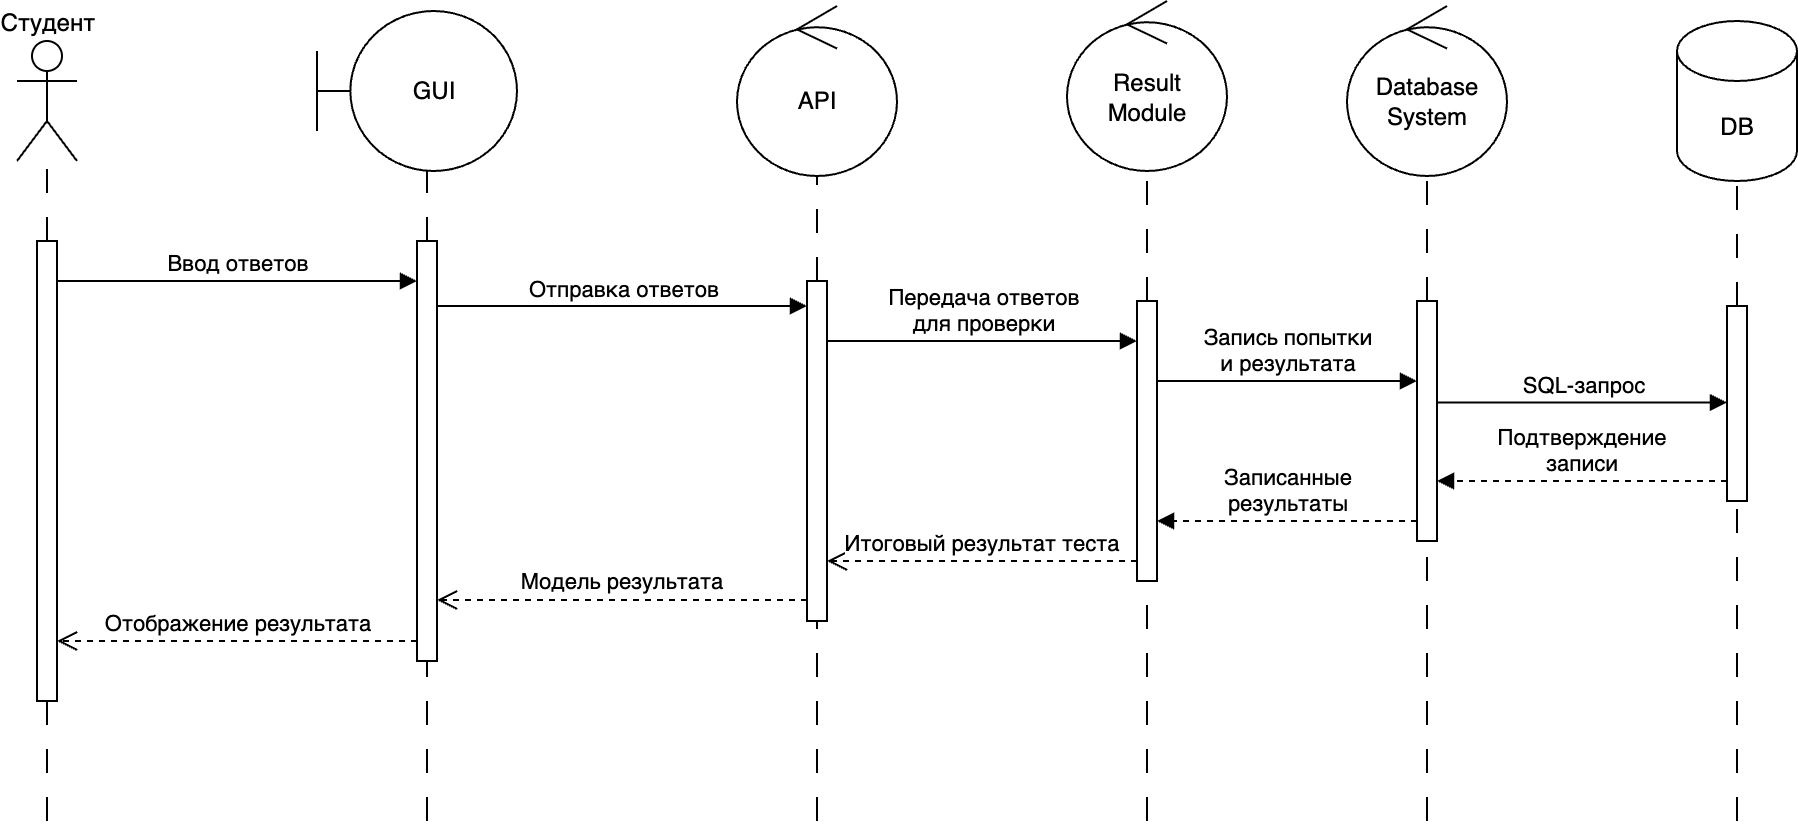

The diagram above was exported from draw.io. Its source (the exported page's mxGraphModel, read from the mxfile embedded in the PNG):
<mxGraphModel dx="1234" dy="804" grid="1" gridSize="10" guides="1" tooltips="1" connect="1" arrows="1" fold="1" page="1" pageScale="1" pageWidth="1169" pageHeight="827" math="0" shadow="0">
  <root>
    <mxCell id="0" />
    <mxCell id="1" parent="0" />
    <mxCell id="wD2b0u0lU50WzUYBINMh-8" value="" style="endArrow=none;dashed=1;html=1;rounded=0;strokeWidth=1;dashPattern=12 12;" parent="1" source="wD2b0u0lU50WzUYBINMh-16" edge="1">
      <mxGeometry width="50" height="50" relative="1" as="geometry">
        <mxPoint x="355" y="555" as="sourcePoint" />
        <mxPoint x="355" y="195.0000000000001" as="targetPoint" />
      </mxGeometry>
    </mxCell>
    <mxCell id="wD2b0u0lU50WzUYBINMh-13" value="Студент" style="shape=umlActor;verticalLabelPosition=top;verticalAlign=bottom;html=1;labelPosition=center;align=center;" parent="1" vertex="1">
      <mxGeometry x="150" y="130" width="30" height="60" as="geometry" />
    </mxCell>
    <mxCell id="wD2b0u0lU50WzUYBINMh-14" value="" style="endArrow=none;dashed=1;html=1;rounded=0;strokeWidth=1;dashPattern=12 12;" parent="1" source="wD2b0u0lU50WzUYBINMh-20" target="wD2b0u0lU50WzUYBINMh-13" edge="1">
      <mxGeometry width="50" height="50" relative="1" as="geometry">
        <mxPoint x="164.66" y="570" as="sourcePoint" />
        <mxPoint x="165" y="230" as="targetPoint" />
      </mxGeometry>
    </mxCell>
    <mxCell id="wD2b0u0lU50WzUYBINMh-17" value="Ввод ответов" style="html=1;verticalAlign=bottom;endArrow=block;curved=0;rounded=0;entryX=0;entryY=0;entryDx=0;entryDy=5;" parent="1" source="wD2b0u0lU50WzUYBINMh-20" edge="1">
      <mxGeometry x="0.0048" relative="1" as="geometry">
        <mxPoint x="220" y="250.00000000000045" as="sourcePoint" />
        <mxPoint x="350" y="250.00000000000045" as="targetPoint" />
        <mxPoint as="offset" />
      </mxGeometry>
    </mxCell>
    <mxCell id="wD2b0u0lU50WzUYBINMh-19" value="" style="endArrow=none;dashed=1;html=1;rounded=0;strokeWidth=1;dashPattern=12 12;" parent="1" target="wD2b0u0lU50WzUYBINMh-16" edge="1">
      <mxGeometry width="50" height="50" relative="1" as="geometry">
        <mxPoint x="355" y="520" as="sourcePoint" />
        <mxPoint x="355" y="210" as="targetPoint" />
      </mxGeometry>
    </mxCell>
    <mxCell id="wD2b0u0lU50WzUYBINMh-16" value="" style="html=1;points=[[0,0,0,0,5],[0,1,0,0,-5],[1,0,0,0,5],[1,1,0,0,-5]];perimeter=orthogonalPerimeter;outlineConnect=0;targetShapes=umlLifeline;portConstraint=eastwest;newEdgeStyle={&quot;curved&quot;:0,&quot;rounded&quot;:0};" parent="1" vertex="1">
      <mxGeometry x="350" y="230" width="10" height="210" as="geometry" />
    </mxCell>
    <mxCell id="wD2b0u0lU50WzUYBINMh-21" value="" style="endArrow=none;dashed=1;html=1;rounded=0;strokeWidth=1;dashPattern=12 12;" parent="1" target="wD2b0u0lU50WzUYBINMh-20" edge="1">
      <mxGeometry width="50" height="50" relative="1" as="geometry">
        <mxPoint x="165" y="520" as="sourcePoint" />
        <mxPoint x="165" y="205" as="targetPoint" />
      </mxGeometry>
    </mxCell>
    <mxCell id="wD2b0u0lU50WzUYBINMh-20" value="" style="html=1;points=[[0,0,0,0,5],[0,1,0,0,-5],[1,0,0,0,5],[1,1,0,0,-5]];perimeter=orthogonalPerimeter;outlineConnect=0;targetShapes=umlLifeline;portConstraint=eastwest;newEdgeStyle={&quot;curved&quot;:0,&quot;rounded&quot;:0};" parent="1" vertex="1">
      <mxGeometry x="160" y="230" width="10" height="230" as="geometry" />
    </mxCell>
    <mxCell id="wD2b0u0lU50WzUYBINMh-23" value="API" style="ellipse;shape=umlControl;whiteSpace=wrap;html=1;" parent="1" vertex="1">
      <mxGeometry x="510" y="112.5" width="80" height="85" as="geometry" />
    </mxCell>
    <mxCell id="wD2b0u0lU50WzUYBINMh-25" value="GUI" style="shape=umlBoundary;whiteSpace=wrap;html=1;" parent="1" vertex="1">
      <mxGeometry x="300" y="115" width="100" height="80" as="geometry" />
    </mxCell>
    <mxCell id="wD2b0u0lU50WzUYBINMh-26" value="" style="endArrow=none;dashed=1;html=1;rounded=0;strokeWidth=1;dashPattern=12 12;" parent="1" source="wD2b0u0lU50WzUYBINMh-28" target="wD2b0u0lU50WzUYBINMh-23" edge="1">
      <mxGeometry width="50" height="50" relative="1" as="geometry">
        <mxPoint x="500" y="570" as="sourcePoint" />
        <mxPoint x="499.65999999999997" y="230.0000000000001" as="targetPoint" />
      </mxGeometry>
    </mxCell>
    <mxCell id="wD2b0u0lU50WzUYBINMh-29" value="Отправка ответов" style="html=1;verticalAlign=bottom;endArrow=block;curved=0;rounded=0;entryX=0;entryY=0;entryDx=0;entryDy=5;" parent="1" edge="1">
      <mxGeometry x="0.0059" relative="1" as="geometry">
        <mxPoint x="360" y="262.5" as="sourcePoint" />
        <mxPoint x="545" y="262.5" as="targetPoint" />
        <mxPoint as="offset" />
      </mxGeometry>
    </mxCell>
    <mxCell id="wD2b0u0lU50WzUYBINMh-30" value="Модель результата" style="html=1;verticalAlign=bottom;endArrow=open;dashed=1;endSize=8;curved=0;rounded=0;exitX=0;exitY=1;exitDx=0;exitDy=-5;" parent="1" edge="1">
      <mxGeometry x="0.0054" relative="1" as="geometry">
        <mxPoint x="360" y="409.49999999999955" as="targetPoint" />
        <mxPoint x="545" y="409.49999999999955" as="sourcePoint" />
        <mxPoint as="offset" />
      </mxGeometry>
    </mxCell>
    <mxCell id="wD2b0u0lU50WzUYBINMh-31" value="" style="endArrow=none;dashed=1;html=1;rounded=0;strokeWidth=1;dashPattern=12 12;" parent="1" target="wD2b0u0lU50WzUYBINMh-28" edge="1">
      <mxGeometry width="50" height="50" relative="1" as="geometry">
        <mxPoint x="550" y="520" as="sourcePoint" />
        <mxPoint x="550" y="198" as="targetPoint" />
      </mxGeometry>
    </mxCell>
    <mxCell id="wD2b0u0lU50WzUYBINMh-28" value="" style="html=1;points=[[0,0,0,0,5],[0,1,0,0,-5],[1,0,0,0,5],[1,1,0,0,-5]];perimeter=orthogonalPerimeter;outlineConnect=0;targetShapes=umlLifeline;portConstraint=eastwest;newEdgeStyle={&quot;curved&quot;:0,&quot;rounded&quot;:0};" parent="1" vertex="1">
      <mxGeometry x="545" y="250" width="10" height="170" as="geometry" />
    </mxCell>
    <mxCell id="wD2b0u0lU50WzUYBINMh-54" value="" style="endArrow=none;dashed=1;html=1;rounded=0;strokeWidth=1;dashPattern=12 12;" parent="1" source="wD2b0u0lU50WzUYBINMh-56" target="CfPH1ZxKkAcP1Bpk4hiP-1" edge="1">
      <mxGeometry width="50" height="50" relative="1" as="geometry">
        <mxPoint x="715" y="725" as="sourcePoint" />
        <mxPoint x="715" y="190" as="targetPoint" />
      </mxGeometry>
    </mxCell>
    <mxCell id="wD2b0u0lU50WzUYBINMh-57" value="Передача ответов &lt;br&gt;для проверки" style="html=1;verticalAlign=bottom;endArrow=block;curved=0;rounded=0;entryX=0;entryY=0;entryDx=0;entryDy=5;" parent="1" edge="1">
      <mxGeometry x="0.0065" relative="1" as="geometry">
        <mxPoint x="555" y="280" as="sourcePoint" />
        <mxPoint x="710" y="280" as="targetPoint" />
        <mxPoint as="offset" />
      </mxGeometry>
    </mxCell>
    <mxCell id="wD2b0u0lU50WzUYBINMh-58" value="Итоговый результат теста" style="html=1;verticalAlign=bottom;endArrow=open;dashed=1;endSize=8;curved=0;rounded=0;" parent="1" edge="1">
      <mxGeometry relative="1" as="geometry">
        <mxPoint x="554.9999999999998" y="389.9999999999999" as="targetPoint" />
        <mxPoint x="710" y="390" as="sourcePoint" />
      </mxGeometry>
    </mxCell>
    <mxCell id="wD2b0u0lU50WzUYBINMh-59" value="" style="endArrow=none;dashed=1;html=1;rounded=0;strokeWidth=1;dashPattern=12 12;" parent="1" target="wD2b0u0lU50WzUYBINMh-56" edge="1">
      <mxGeometry width="50" height="50" relative="1" as="geometry">
        <mxPoint x="715" y="520" as="sourcePoint" />
        <mxPoint x="715" y="190" as="targetPoint" />
      </mxGeometry>
    </mxCell>
    <mxCell id="wD2b0u0lU50WzUYBINMh-56" value="" style="html=1;points=[[0,0,0,0,5],[0,1,0,0,-5],[1,0,0,0,5],[1,1,0,0,-5]];perimeter=orthogonalPerimeter;outlineConnect=0;targetShapes=umlLifeline;portConstraint=eastwest;newEdgeStyle={&quot;curved&quot;:0,&quot;rounded&quot;:0};" parent="1" vertex="1">
      <mxGeometry x="710" y="260" width="10" height="140" as="geometry" />
    </mxCell>
    <mxCell id="wD2b0u0lU50WzUYBINMh-55" value="" style="endArrow=none;dashed=1;html=1;rounded=0;strokeWidth=1;dashPattern=12 12;" parent="1" source="CfPH1ZxKkAcP1Bpk4hiP-6" target="CfPH1ZxKkAcP1Bpk4hiP-3" edge="1">
      <mxGeometry width="50" height="50" relative="1" as="geometry">
        <mxPoint x="864.71" y="750" as="sourcePoint" />
        <mxPoint x="855" y="190" as="targetPoint" />
      </mxGeometry>
    </mxCell>
    <mxCell id="CfPH1ZxKkAcP1Bpk4hiP-1" value="Result&lt;br&gt;Module" style="ellipse;shape=umlControl;whiteSpace=wrap;html=1;" parent="1" vertex="1">
      <mxGeometry x="675" y="110" width="80" height="85" as="geometry" />
    </mxCell>
    <mxCell id="CfPH1ZxKkAcP1Bpk4hiP-2" value="DB" style="shape=cylinder3;whiteSpace=wrap;html=1;boundedLbl=1;backgroundOutline=1;size=15;" parent="1" vertex="1">
      <mxGeometry x="980" y="120" width="60" height="80" as="geometry" />
    </mxCell>
    <mxCell id="CfPH1ZxKkAcP1Bpk4hiP-3" value="Database System" style="ellipse;shape=umlControl;whiteSpace=wrap;html=1;" parent="1" vertex="1">
      <mxGeometry x="815" y="112.5" width="80" height="85" as="geometry" />
    </mxCell>
    <mxCell id="CfPH1ZxKkAcP1Bpk4hiP-4" value="" style="endArrow=none;dashed=1;html=1;rounded=0;strokeWidth=1;dashPattern=12 12;" parent="1" source="CfPH1ZxKkAcP1Bpk4hiP-10" target="CfPH1ZxKkAcP1Bpk4hiP-2" edge="1">
      <mxGeometry width="50" height="50" relative="1" as="geometry">
        <mxPoint x="1010" y="690" as="sourcePoint" />
        <mxPoint x="1030" y="260" as="targetPoint" />
      </mxGeometry>
    </mxCell>
    <mxCell id="CfPH1ZxKkAcP1Bpk4hiP-5" value="Запись попытки &lt;br&gt;и результата" style="html=1;verticalAlign=bottom;endArrow=block;curved=0;rounded=0;" parent="1" edge="1">
      <mxGeometry relative="1" as="geometry">
        <mxPoint x="720" y="300" as="sourcePoint" />
        <mxPoint x="850" y="300" as="targetPoint" />
      </mxGeometry>
    </mxCell>
    <mxCell id="CfPH1ZxKkAcP1Bpk4hiP-7" value="" style="endArrow=none;dashed=1;html=1;rounded=0;strokeWidth=1;dashPattern=12 12;" parent="1" target="CfPH1ZxKkAcP1Bpk4hiP-6" edge="1">
      <mxGeometry width="50" height="50" relative="1" as="geometry">
        <mxPoint x="855" y="520" as="sourcePoint" />
        <mxPoint x="855" y="198" as="targetPoint" />
      </mxGeometry>
    </mxCell>
    <mxCell id="CfPH1ZxKkAcP1Bpk4hiP-6" value="" style="html=1;points=[[0,0,0,0,5],[0,1,0,0,-5],[1,0,0,0,5],[1,1,0,0,-5]];perimeter=orthogonalPerimeter;outlineConnect=0;targetShapes=umlLifeline;portConstraint=eastwest;newEdgeStyle={&quot;curved&quot;:0,&quot;rounded&quot;:0};" parent="1" vertex="1">
      <mxGeometry x="850" y="260" width="10" height="120" as="geometry" />
    </mxCell>
    <mxCell id="CfPH1ZxKkAcP1Bpk4hiP-8" value="SQL-запрос" style="html=1;verticalAlign=bottom;endArrow=block;curved=0;rounded=0;" parent="1" edge="1">
      <mxGeometry relative="1" as="geometry">
        <mxPoint x="860" y="310.75" as="sourcePoint" />
        <mxPoint x="1005" y="310.75" as="targetPoint" />
      </mxGeometry>
    </mxCell>
    <mxCell id="CfPH1ZxKkAcP1Bpk4hiP-9" value="Подтверждение &lt;br&gt;записи" style="html=1;verticalAlign=bottom;endArrow=block;curved=0;rounded=0;dashed=1;" parent="1" edge="1">
      <mxGeometry relative="1" as="geometry">
        <mxPoint x="1005" y="350" as="sourcePoint" />
        <mxPoint x="860" y="350" as="targetPoint" />
      </mxGeometry>
    </mxCell>
    <mxCell id="CfPH1ZxKkAcP1Bpk4hiP-11" value="" style="endArrow=none;dashed=1;html=1;rounded=0;strokeWidth=1;dashPattern=12 12;" parent="1" target="CfPH1ZxKkAcP1Bpk4hiP-10" edge="1">
      <mxGeometry width="50" height="50" relative="1" as="geometry">
        <mxPoint x="1010" y="520" as="sourcePoint" />
        <mxPoint x="1010" y="200" as="targetPoint" />
      </mxGeometry>
    </mxCell>
    <mxCell id="CfPH1ZxKkAcP1Bpk4hiP-10" value="" style="html=1;points=[[0,0,0,0,5],[0,1,0,0,-5],[1,0,0,0,5],[1,1,0,0,-5]];perimeter=orthogonalPerimeter;outlineConnect=0;targetShapes=umlLifeline;portConstraint=eastwest;newEdgeStyle={&quot;curved&quot;:0,&quot;rounded&quot;:0};" parent="1" vertex="1">
      <mxGeometry x="1005" y="262.5" width="10" height="97.5" as="geometry" />
    </mxCell>
    <mxCell id="CfPH1ZxKkAcP1Bpk4hiP-13" value="Записанные &lt;br&gt;результаты" style="html=1;verticalAlign=bottom;endArrow=block;curved=0;rounded=0;dashed=1;" parent="1" edge="1">
      <mxGeometry relative="1" as="geometry">
        <mxPoint x="850" y="370" as="sourcePoint" />
        <mxPoint x="720" y="370" as="targetPoint" />
        <mxPoint as="offset" />
      </mxGeometry>
    </mxCell>
    <mxCell id="CfPH1ZxKkAcP1Bpk4hiP-14" value="Отображение результата" style="html=1;verticalAlign=bottom;endArrow=open;dashed=1;endSize=8;curved=0;rounded=0;" parent="1" edge="1">
      <mxGeometry x="0.0054" relative="1" as="geometry">
        <mxPoint x="170" y="430" as="targetPoint" />
        <mxPoint x="350" y="430" as="sourcePoint" />
        <mxPoint as="offset" />
      </mxGeometry>
    </mxCell>
  </root>
</mxGraphModel>